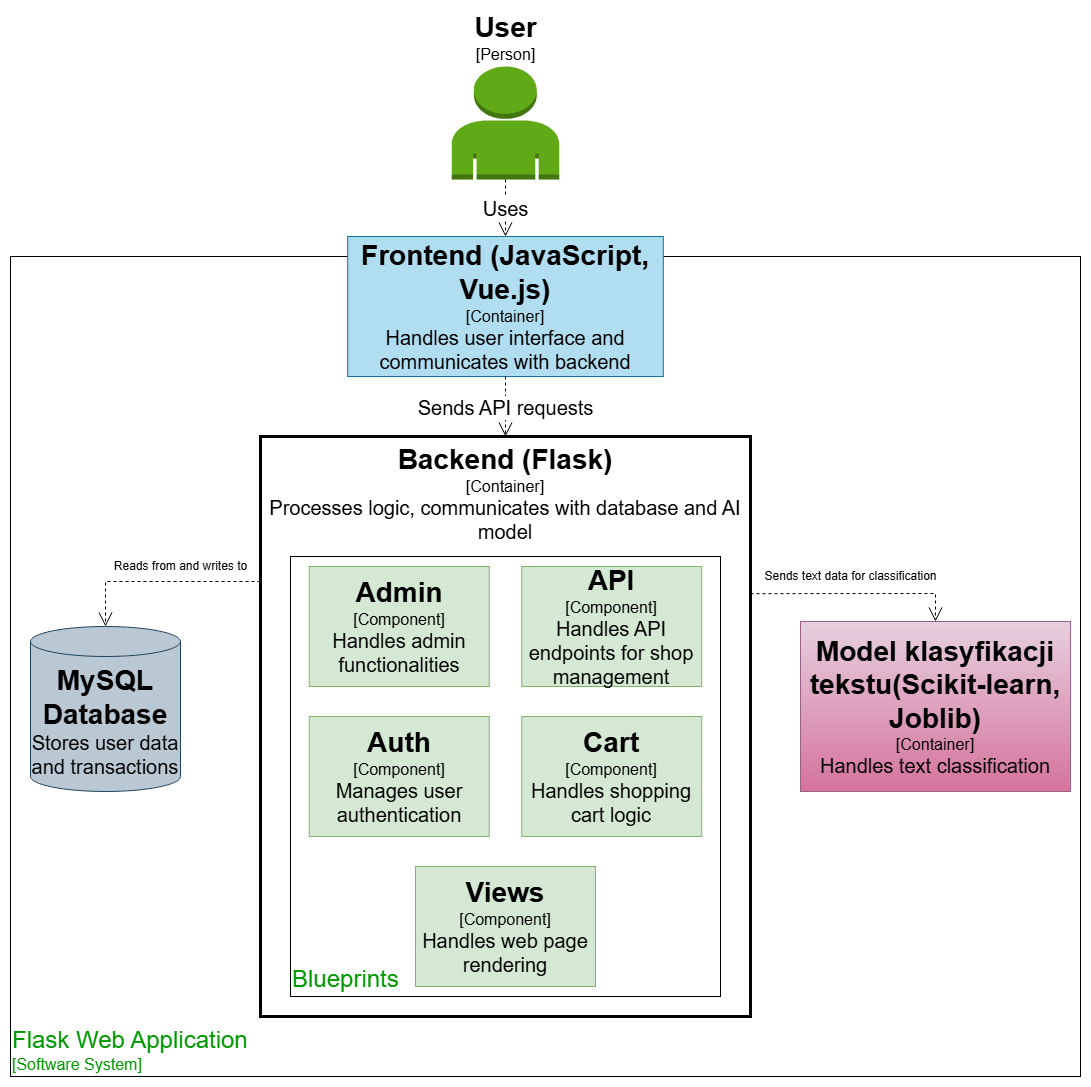

The diagram above was exported from draw.io. Its source (the exported page's mxGraphModel, read from the mxfile embedded in the PNG):
<mxGraphModel dx="2049" dy="1114" grid="1" gridSize="10" guides="1" tooltips="1" connect="1" arrows="1" fold="1" page="1" pageScale="1" pageWidth="827" pageHeight="1169" math="0" shadow="0">
  <root>
    <mxCell id="0" />
    <mxCell id="1" parent="0" />
    <mxCell id="-WyMWx4_c8358WYp3BGg-2" value="&lt;div style=&quot;&quot;&gt;&lt;span style=&quot;background-color: transparent;&quot;&gt;&lt;font style=&quot;color: rgb(0, 153, 0); font-size: 24px;&quot;&gt;Flask Web Application&lt;/font&gt;&lt;/span&gt;&lt;/div&gt;&lt;div style=&quot;&quot;&gt;&lt;font size=&quot;3&quot; style=&quot;color: rgb(0, 153, 0);&quot;&gt;[Software System]&lt;/font&gt;&lt;/div&gt;" style="rounded=0;whiteSpace=wrap;html=1;align=left;labelPosition=center;verticalLabelPosition=middle;verticalAlign=bottom;" parent="1" vertex="1">
      <mxGeometry x="230" y="330" width="1070" height="820" as="geometry" />
    </mxCell>
    <mxCell id="-WyMWx4_c8358WYp3BGg-5" value="&lt;div&gt;&lt;font style=&quot;font-size: 28px;&quot;&gt;&lt;b style=&quot;&quot;&gt;Backend (Flask)&lt;/b&gt;&lt;/font&gt;&lt;/div&gt;&lt;div&gt;&lt;font style=&quot;font-size: 16px;&quot;&gt;[Container]&lt;/font&gt;&lt;/div&gt;&lt;div&gt;&lt;font style=&quot;font-size: 20px;&quot;&gt;Processes logic, communicates with database and AI model&lt;/font&gt;&lt;/div&gt;" style="rounded=0;whiteSpace=wrap;html=1;verticalAlign=top;strokeWidth=3;" parent="1" vertex="1">
      <mxGeometry x="480" y="510" width="490" height="580" as="geometry" />
    </mxCell>
    <mxCell id="TC43wW2HCJK1-IdWMMrX-9" value="&lt;font style=&quot;color: rgb(0, 153, 0); font-size: 24px;&quot;&gt;Blueprints&lt;/font&gt;" style="rounded=0;whiteSpace=wrap;html=1;verticalAlign=bottom;labelPosition=center;verticalLabelPosition=middle;align=left;" parent="1" vertex="1">
      <mxGeometry x="510" y="630" width="430" height="440" as="geometry" />
    </mxCell>
    <mxCell id="JgzeJDTcaZLVYYKMPUoV-1" value="&lt;font style=&quot;font-size: 28px;&quot;&gt;&lt;b style=&quot;&quot;&gt;User&lt;/b&gt;&lt;/font&gt;&lt;div&gt;&lt;font style=&quot;font-size: 16px;&quot;&gt;&lt;font style=&quot;&quot;&gt;[Person&lt;/font&gt;&lt;span style=&quot;background-color: transparent; color: light-dark(rgb(0, 0, 0), rgb(237, 237, 237));&quot;&gt;]&lt;/span&gt;&lt;/font&gt;&lt;/div&gt;" style="outlineConnect=0;dashed=0;verticalLabelPosition=top;verticalAlign=bottom;align=center;html=1;shape=mxgraph.aws3.user;fillColor=#60a917;strokeColor=#2D7600;fontColor=#000000;labelPosition=center;" parent="1" vertex="1">
      <mxGeometry x="671.25" y="140" width="107.5" height="113" as="geometry" />
    </mxCell>
    <mxCell id="-WyMWx4_c8358WYp3BGg-1" value="&lt;b&gt;&lt;font style=&quot;font-size: 28px;&quot;&gt;MySQL Database&lt;/font&gt;&lt;/b&gt;&lt;div&gt;&lt;span style=&quot;background-color: transparent; color: light-dark(rgb(0, 0, 0), rgb(255, 255, 255));&quot;&gt;&lt;font style=&quot;font-size: 20px;&quot;&gt;Stores user data and transactions&lt;/font&gt;&lt;/span&gt;&lt;/div&gt;" style="shape=cylinder3;whiteSpace=wrap;html=1;boundedLbl=1;backgroundOutline=1;size=15;fillColor=#bac8d3;strokeColor=#23445d;" parent="1" vertex="1">
      <mxGeometry x="250" y="700" width="150" height="165" as="geometry" />
    </mxCell>
    <mxCell id="-WyMWx4_c8358WYp3BGg-4" value="&lt;b&gt;&lt;font style=&quot;font-size: 28px;&quot;&gt;Frontend (JavaScript, Vue.js)&lt;/font&gt;&lt;/b&gt;&lt;div&gt;&lt;font style=&quot;font-size: 16px;&quot;&gt;[Container]&lt;/font&gt;&lt;/div&gt;&lt;div&gt;&lt;font style=&quot;font-size: 20px;&quot;&gt;Handles user interface and communicates with backend&lt;/font&gt;&lt;/div&gt;" style="rounded=0;whiteSpace=wrap;html=1;fillColor=#b1ddf0;strokeColor=#10739e;" parent="1" vertex="1">
      <mxGeometry x="567.1899999999999" y="310" width="315.62" height="140" as="geometry" />
    </mxCell>
    <mxCell id="-WyMWx4_c8358WYp3BGg-6" value="&lt;div&gt;&lt;font style=&quot;&quot;&gt;&lt;b&gt;&lt;font style=&quot;font-size: 28px;&quot;&gt;Model klasyfikacji tekstu(Scikit-learn, Joblib)&lt;/font&gt;&lt;/b&gt;&lt;/font&gt;&lt;/div&gt;&lt;div&gt;&lt;font style=&quot;font-size: 16px;&quot;&gt;[Container]&lt;/font&gt;&lt;/div&gt;&lt;div&gt;&lt;font style=&quot;font-size: 20px;&quot;&gt;Handles text classification&lt;/font&gt;&lt;/div&gt;" style="rounded=0;whiteSpace=wrap;html=1;fillColor=#e6d0de;strokeColor=#996185;gradientColor=#d5739d;" parent="1" vertex="1">
      <mxGeometry x="1020" y="695" width="270" height="170" as="geometry" />
    </mxCell>
    <mxCell id="-WyMWx4_c8358WYp3BGg-16" value="&lt;font style=&quot;font-size: 20px;&quot;&gt;Uses&lt;/font&gt;" style="endArrow=open;endSize=12;dashed=1;html=1;rounded=0;entryX=0.5;entryY=0;entryDx=0;entryDy=0;" parent="1" source="JgzeJDTcaZLVYYKMPUoV-1" target="-WyMWx4_c8358WYp3BGg-4" edge="1">
      <mxGeometry x="0.0064" width="160" relative="1" as="geometry">
        <mxPoint x="862.5" y="410" as="sourcePoint" />
        <mxPoint x="1022.5" y="410" as="targetPoint" />
        <mxPoint as="offset" />
      </mxGeometry>
    </mxCell>
    <mxCell id="-WyMWx4_c8358WYp3BGg-18" value="&lt;font style=&quot;font-size: 20px;&quot;&gt;Sends API requests&lt;/font&gt;" style="endArrow=open;endSize=12;dashed=1;html=1;rounded=0;entryX=0.5;entryY=0;entryDx=0;entryDy=0;exitX=0.5;exitY=1;exitDx=0;exitDy=0;" parent="1" source="-WyMWx4_c8358WYp3BGg-4" target="-WyMWx4_c8358WYp3BGg-5" edge="1">
      <mxGeometry x="0.0286" width="160" relative="1" as="geometry">
        <mxPoint x="840" y="193" as="sourcePoint" />
        <mxPoint x="840" y="300" as="targetPoint" />
        <mxPoint as="offset" />
      </mxGeometry>
    </mxCell>
    <mxCell id="-WyMWx4_c8358WYp3BGg-20" value="&lt;font style=&quot;font-size: 12px;&quot;&gt;Reads from and writes to&lt;/font&gt;" style="endArrow=open;endSize=12;dashed=1;html=1;rounded=0;entryX=0.5;entryY=0;entryDx=0;entryDy=0;entryPerimeter=0;exitX=0;exitY=0.25;exitDx=0;exitDy=0;" parent="1" source="-WyMWx4_c8358WYp3BGg-5" target="-WyMWx4_c8358WYp3BGg-1" edge="1">
      <mxGeometry x="-0.2" y="-15" width="160" relative="1" as="geometry">
        <mxPoint x="575" y="1090" as="sourcePoint" />
        <mxPoint x="574.5" y="1199" as="targetPoint" />
        <Array as="points">
          <mxPoint x="325" y="655" />
        </Array>
        <mxPoint as="offset" />
      </mxGeometry>
    </mxCell>
    <mxCell id="-WyMWx4_c8358WYp3BGg-21" value="&lt;font style=&quot;font-size: 12px;&quot;&gt;Sends text data for classification&lt;/font&gt;" style="endArrow=open;endSize=12;dashed=1;html=1;rounded=0;entryX=0.5;entryY=0;entryDx=0;entryDy=0;exitX=1;exitY=0.271;exitDx=0;exitDy=0;exitPerimeter=0;" parent="1" source="-WyMWx4_c8358WYp3BGg-5" target="-WyMWx4_c8358WYp3BGg-6" edge="1">
      <mxGeometry x="-0.0609" y="17" width="160" relative="1" as="geometry">
        <mxPoint x="855" y="1090" as="sourcePoint" />
        <mxPoint x="970" y="919" as="targetPoint" />
        <Array as="points">
          <mxPoint x="1155" y="667" />
        </Array>
        <mxPoint as="offset" />
      </mxGeometry>
    </mxCell>
    <mxCell id="TC43wW2HCJK1-IdWMMrX-5" value="&lt;b&gt;&lt;font style=&quot;font-size: 28px;&quot;&gt;Admin&lt;/font&gt;&lt;/b&gt;&lt;div&gt;&lt;font style=&quot;font-size: 16px;&quot;&gt;&lt;font style=&quot;&quot;&gt;[Component]&lt;/font&gt;&lt;br&gt;&lt;/font&gt;&lt;div&gt;&lt;font style=&quot;font-size: 20px;&quot;&gt;Handles admin functionalities&lt;/font&gt;&lt;/div&gt;&lt;/div&gt;" style="rounded=0;whiteSpace=wrap;html=1;fillColor=#d5e8d4;strokeColor=#82b366;" parent="1" vertex="1">
      <mxGeometry x="528.75" y="640" width="180" height="120" as="geometry" />
    </mxCell>
    <mxCell id="TC43wW2HCJK1-IdWMMrX-6" value="&lt;b&gt;&lt;font style=&quot;font-size: 28px;&quot;&gt;API&lt;/font&gt;&lt;/b&gt;&lt;div&gt;&lt;span style=&quot;background-color: transparent; color: light-dark(rgb(0, 0, 0), rgb(255, 255, 255));&quot;&gt;&lt;font style=&quot;font-size: 16px;&quot;&gt;[Component]&lt;/font&gt;&lt;/span&gt;&lt;div&gt;&lt;div&gt;&lt;font style=&quot;font-size: 20px;&quot;&gt;Handles API endpoints for shop management&lt;/font&gt;&lt;/div&gt;&lt;/div&gt;&lt;/div&gt;" style="rounded=0;whiteSpace=wrap;html=1;fillColor=#d5e8d4;strokeColor=#82b366;" parent="1" vertex="1">
      <mxGeometry x="741.25" y="640" width="180" height="120" as="geometry" />
    </mxCell>
    <mxCell id="TC43wW2HCJK1-IdWMMrX-7" value="&lt;b&gt;&lt;font style=&quot;font-size: 28px;&quot;&gt;Cart&lt;/font&gt;&lt;/b&gt;&lt;div&gt;&lt;font style=&quot;font-size: 16px;&quot;&gt;[Component]&lt;/font&gt;&lt;/div&gt;&lt;div&gt;&lt;font style=&quot;font-size: 20px;&quot;&gt;Handles shopping cart logic&lt;/font&gt;&lt;/div&gt;" style="rounded=0;whiteSpace=wrap;html=1;fillColor=#d5e8d4;strokeColor=#82b366;" parent="1" vertex="1">
      <mxGeometry x="741.25" y="790" width="180" height="120" as="geometry" />
    </mxCell>
    <mxCell id="TC43wW2HCJK1-IdWMMrX-8" value="&lt;b&gt;&lt;font style=&quot;font-size: 28px;&quot;&gt;Auth&lt;/font&gt;&lt;/b&gt;&lt;div&gt;&lt;font style=&quot;font-size: 16px;&quot;&gt;[Component]&lt;b style=&quot;&quot;&gt;&lt;br&gt;&lt;/b&gt;&lt;/font&gt;&lt;div&gt;&lt;font style=&quot;font-size: 20px;&quot;&gt;Manages user authentication&lt;/font&gt;&lt;/div&gt;&lt;/div&gt;" style="rounded=0;whiteSpace=wrap;html=1;fillColor=#d5e8d4;strokeColor=#82b366;" parent="1" vertex="1">
      <mxGeometry x="528.75" y="790" width="180" height="120" as="geometry" />
    </mxCell>
    <mxCell id="TC43wW2HCJK1-IdWMMrX-10" value="&lt;b&gt;&lt;font style=&quot;font-size: 28px;&quot;&gt;Views&lt;/font&gt;&lt;/b&gt;&lt;div&gt;&lt;font style=&quot;font-size: 16px;&quot;&gt;[Component]&lt;b style=&quot;&quot;&gt;&lt;br&gt;&lt;/b&gt;&lt;/font&gt;&lt;div&gt;&lt;font style=&quot;font-size: 20px;&quot;&gt;Handles web page rendering&lt;/font&gt;&lt;/div&gt;&lt;/div&gt;" style="rounded=0;whiteSpace=wrap;html=1;fillColor=#d5e8d4;strokeColor=#82b366;" parent="1" vertex="1">
      <mxGeometry x="635" y="940" width="180" height="120" as="geometry" />
    </mxCell>
  </root>
</mxGraphModel>